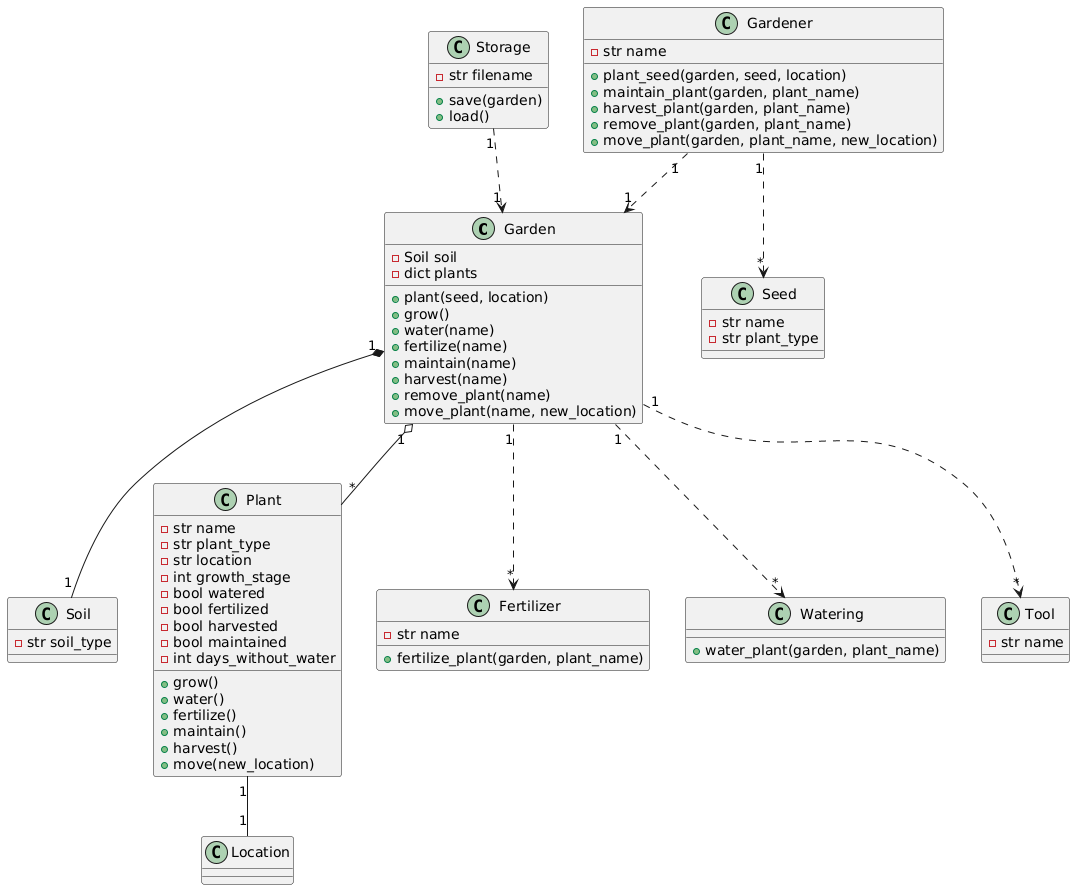

The diagram above was rendered by PlantUML. Its source (embedded in the PNG):
@startuml
class Garden {
    - Soil soil
    - dict plants
    + plant(seed, location)
    + grow()
    + water(name)
    + fertilize(name)
    + maintain(name)
    + harvest(name)
    + remove_plant(name)
    + move_plant(name, new_location)
}

class Soil {
    - str soil_type
}

class Plant {
    - str name
    - str plant_type
    - str location
    - int growth_stage
    - bool watered
    - bool fertilized
    - bool harvested
    - bool maintained
    - int days_without_water
    + grow()
    + water()
    + fertilize()
    + maintain()
    + harvest()
    + move(new_location)
}

class Gardener {
    - str name
    + plant_seed(garden, seed, location)
    + maintain_plant(garden, plant_name)
    + harvest_plant(garden, plant_name)
    + remove_plant(garden, plant_name)
    + move_plant(garden, plant_name, new_location)
}

class Seed {
    - str name
    - str plant_type
}

class Fertilizer {
    - str name
    + fertilize_plant(garden, plant_name)
}

class Watering {
    + water_plant(garden, plant_name)
}

class Tool {
    - str name
}

class Storage {
    - str filename
    + save(garden)
    + load()
}

Garden "1" *-- "1" Soil
Garden "1" o-- "*" Plant
Plant "1" -- "1" Location
Garden "1" ..> "*" Fertilizer
Garden "1" ..> "*" Watering
Garden "1" ..> "*" Tool
Storage "1" ..> "1" Garden
Gardener "1" ..> "1" Garden
Gardener "1" ..> "*" Seed
@enduml